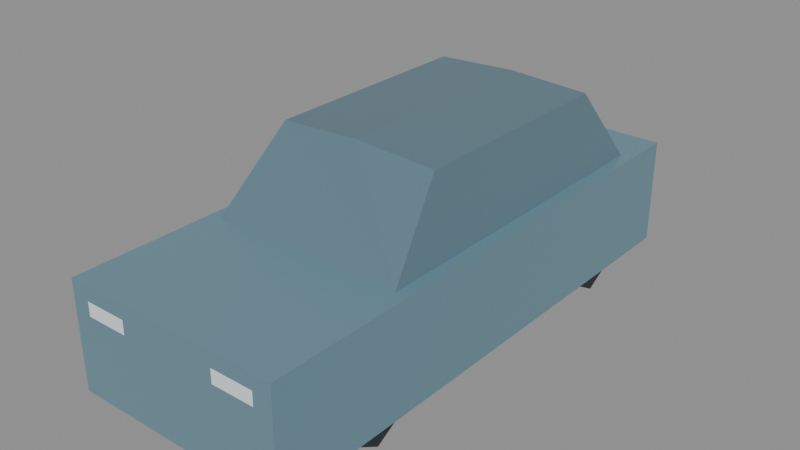 # Source: traffic-suv.lod2.blend  (saved by Blender 4.3.34; exported with 4.5.12 LTS)
import bpy
from mathutils import Matrix  # noqa: F401  (used for matrix-valued properties, if any)

bpy.ops.wm.read_factory_settings(use_empty=True)
scene = bpy.context.scene
scene.name = 'Scene'

# ---- collections
col_authoring_metre_scale = bpy.data.collections.new('AUTHORING-metre-scale'); scene.collection.children.link(col_authoring_metre_scale)

# ---- materials (node trees are filled in below, after node groups)
mat_paint = bpy.data.materials.new('paint')
mat_paint.use_backface_culling = True
mat_paint.diffuse_color = (0.2, 0.36, 0.44, 1.0)
mat_glass = bpy.data.materials.new('glass')
mat_glass.use_backface_culling = True
mat_glass.diffuse_color = (1.0, 1.0, 1.0, 1.0)
mat_rubber = bpy.data.materials.new('rubber')
mat_rubber.use_backface_culling = True
mat_rubber.diffuse_color = (0.023, 0.028, 0.031, 1.0)

# ---- material node trees
mat_paint.use_nodes = True; mat_paint.node_tree.nodes.clear()
_N = mat_paint.node_tree.nodes; _L = mat_paint.node_tree.links
n0 = _N.new('ShaderNodeBsdfPrincipled'); n0.name = 'Principled BSDF'; n0.location = (10, 300)
n0.inputs[0].default_value = (0.2, 0.36, 0.44, 1.0)
n0.inputs[1].default_value = 0.38
n0.inputs[2].default_value = 0.3
n1 = _N.new('ShaderNodeOutputMaterial'); n1.name = 'Material Output'; n1.location = (300, 300)
_L.new(n0.outputs[0], n1.inputs[0])
n1.is_active_output = True
mat_glass.use_nodes = True; mat_glass.node_tree.nodes.clear()
_N = mat_glass.node_tree.nodes; _L = mat_glass.node_tree.links
n0 = _N.new('ShaderNodeBsdfPrincipled'); n0.name = 'Principled BSDF'; n0.location = (10, 300)
n0.inputs[1].default_value = 0.08
n0.inputs[2].default_value = 0.32
n1 = _N.new('ShaderNodeOutputMaterial'); n1.name = 'Material Output'; n1.location = (300, 300)
n2 = _N.new('ShaderNodeVertexColor'); n2.name = 'Color Attribute'; n2.location = (0, 0)
n2.layer_name = 'RoleColor'
_L.new(n0.outputs[0], n1.inputs[0])
_L.new(n2.outputs[0], n0.inputs[0])
n1.is_active_output = True
mat_rubber.use_nodes = True; mat_rubber.node_tree.nodes.clear()
_N = mat_rubber.node_tree.nodes; _L = mat_rubber.node_tree.links
n0 = _N.new('ShaderNodeBsdfPrincipled'); n0.name = 'Principled BSDF'; n0.location = (10, 300)
n0.inputs[0].default_value = (0.023, 0.028, 0.031, 1.0)
n0.inputs[1].default_value = 0.02
n0.inputs[2].default_value = 0.79
n1 = _N.new('ShaderNodeOutputMaterial'); n1.name = 'Material Output'; n1.location = (300, 300)
_L.new(n0.outputs[0], n1.inputs[0])
n1.is_active_output = True

# ---- meshes
me_body_shell_editable_mesh = bpy.data.meshes.new('body-shell-editable-mesh')
me_body_shell_editable_mesh.from_pydata([(-0.96, 2.275, 0.15), (0.96, 2.275, 0.15), (0.96, 2.275, 1.08), (-0.96, 2.275, 1.08), (-0.96, -2.375, 0.15), (0.96, -2.375, 0.15), (0.96, -2.375, 1.08), (-0.96, -2.375, 1.08)], [], [(0, 3, 2, 1), (4, 5, 6, 7), (0, 1, 5, 4), (1, 2, 6, 5), (2, 3, 7, 6), (3, 0, 4, 7)])
_uv = me_body_shell_editable_mesh.uv_layers.new(name='UVMap')
_uv.uv.foreach_set('vector', [0.0, 0.0, 0.93, 0.0, 0.93, 1.92, 0.0, 1.92, 0.0, 0.0, 1.92, 0.0, 1.92, 0.93, 0.0, 0.93, 0.0, 0.0, 1.92, 0.0, 1.92, 4.65, 0.0, 4.65, 0.0, 0.0, 0.93, 0.0, 0.93, 4.65, 0.0, 4.65, 0.0, 0.0, 1.92, 0.0, 1.92, 4.65, 0.0, 4.65, 0.0, 0.0, 0.93, 0.0, 0.93, 4.65, 0.0, 4.65])
me_body_shell_editable_mesh.materials.append(mat_paint)
me_body_shell_editable_mesh.update()
me_cabin_silhouette_editable_mesh = bpy.data.meshes.new('cabin-silhouette-editable-mesh')
me_cabin_silhouette_editable_mesh.from_pydata([(-0.855, 1.84, 1.075), (0.855, 1.84, 1.075), (0.855, -1.13, 1.075), (-0.855, -1.13, 1.075), (-0.715, 1.4, 1.725), (0.715, 1.4, 1.725), (0.715, -0.54, 1.725), (-0.715, -0.54, 1.725), (0.0, 1.4, 1.76), (0.0, -0.54, 1.76)], [], [(0, 1, 2, 3), (0, 4, 8, 5, 1), (3, 2, 6, 9, 7), (0, 3, 7, 4), (1, 5, 6, 2), (4, 7, 9, 8), (8, 9, 6, 5)])
_uv = me_cabin_silhouette_editable_mesh.uv_layers.new(name='UVMap')
_uv.uv.foreach_set('vector', [0.0, 0.0, 1.71, 0.0, 1.71, 2.97, 0.0, 2.97, -0.855, 1.075, -0.715, 1.725, 0.0, 1.76, 0.715, 1.725, 0.855, 1.075, -0.855, 1.075, 0.855, 1.075, 0.715, 1.725, 0.0, 1.76, -0.715, 1.725, 0.0, 0.0, 2.97, 0.0, 2.97, 0.7973, 0.0, 0.7973, 0.0, 0.0, 0.7973, 0.0, 0.7973, 2.97, 0.0, 2.97, 0.0, 0.0, 1.94, 0.0, 1.94, 0.7159, 0.0, 0.7159, 0.0, 0.0, 1.94, 0.0, 1.94, 0.7159, 0.0, 0.7159])
_ca = me_cabin_silhouette_editable_mesh.color_attributes.new('RoleColor', 'FLOAT_COLOR', 'CORNER')
_ca.data.foreach_set('color', [0.12, 0.21, 0.26, 1.0, 0.12, 0.21, 0.26, 1.0, 0.12, 0.21, 0.26, 1.0, 0.12, 0.21, 0.26, 1.0, 0.12, 0.21, 0.26, 1.0, 0.12, 0.21, 0.26, 1.0, 0.12, 0.21, 0.26, 1.0, 0.12, 0.21, 0.26, 1.0, 0.12, 0.21, 0.26, 1.0, 0.12, 0.21, 0.26, 1.0, 0.12, 0.21, 0.26, 1.0, 0.12, 0.21, 0.26, 1.0, 0.12, 0.21, 0.26, 1.0, 0.12, 0.21, 0.26, 1.0, 0.12, 0.21, 0.26, 1.0, 0.12, 0.21, 0.26, 1.0, 0.12, 0.21, 0.26, 1.0, 0.12, 0.21, 0.26, 1.0, 0.12, 0.21, 0.26, 1.0, 0.12, 0.21, 0.26, 1.0, 0.12, 0.21, 0.26, 1.0, 0.12, 0.21, 0.26, 1.0, 0.12, 0.21, 0.26, 1.0, 0.12, 0.21, 0.26, 1.0, 0.12, 0.21, 0.26, 1.0, 0.12, 0.21, 0.26, 1.0, 0.12, 0.21, 0.26, 1.0, 0.12, 0.21, 0.26, 1.0, 0.12, 0.21, 0.26, 1.0, 0.12, 0.21, 0.26, 1.0])
me_cabin_silhouette_editable_mesh.materials.append(mat_glass)
me_cabin_silhouette_editable_mesh.update()
me_wheel_front_right_editable_mesh = bpy.data.meshes.new('wheel-front-right-editable-mesh')
me_wheel_front_right_editable_mesh.from_pydata([(-0.11, 0.0, 0.35), (-0.11, -0.3031, 0.175), (-0.11, -0.3031, -0.175), (-0.11, 0.0, -0.35), (-0.11, 0.3031, -0.175), (-0.11, 0.3031, 0.175), (0.11, 0.0, 0.35), (0.11, -0.3031, 0.175), (0.11, -0.3031, -0.175), (0.11, 0.0, -0.35), (0.11, 0.3031, -0.175), (0.11, 0.3031, 0.175)], [], [(5, 4, 3, 2, 1, 0), (6, 7, 8, 9, 10, 11), (0, 1, 7, 6), (1, 2, 8, 7), (2, 3, 9, 8), (3, 4, 10, 9), (4, 5, 11, 10), (5, 0, 6, 11)])
_uv = me_wheel_front_right_editable_mesh.uv_layers.new(name='UVMap')
_uv.uv.foreach_set('vector', [-1.087, 0.525, -1.087, 0.175, -1.39, 0.0, -1.693, 0.175, -1.693, 0.525, -1.39, 0.7, -1.39, 0.7, -1.693, 0.525, -1.693, 0.175, -1.39, 0.0, -1.087, 0.175, -1.087, 0.525, 0.0, 0.0, 0.35, 0.0, 0.35, 0.22, 0.0, 0.22, 0.0, 0.0, 0.35, 0.0, 0.35, 0.22, 0.0, 0.22, 0.0, 0.0, 0.35, 0.0, 0.35, 0.22, 0.0, 0.22, 0.0, 0.0, 0.35, 0.0, 0.35, 0.22, 0.0, 0.22, 0.0, 0.0, 0.35, 0.0, 0.35, 0.22, 0.0, 0.22, 0.0, 0.0, 0.35, 0.0, 0.35, 0.22, 0.0, 0.22])
me_wheel_front_right_editable_mesh.materials.append(mat_rubber)
me_wheel_front_right_editable_mesh.update()
me_wheel_rear_right_editable_mesh = bpy.data.meshes.new('wheel-rear-right-editable-mesh')
me_wheel_rear_right_editable_mesh.from_pydata([(-0.11, 0.0, 0.35), (-0.11, -0.3031, 0.175), (-0.11, -0.3031, -0.175), (-0.11, 0.0, -0.35), (-0.11, 0.3031, -0.175), (-0.11, 0.3031, 0.175), (0.11, 0.0, 0.35), (0.11, -0.3031, 0.175), (0.11, -0.3031, -0.175), (0.11, 0.0, -0.35), (0.11, 0.3031, -0.175), (0.11, 0.3031, 0.175)], [], [(5, 4, 3, 2, 1, 0), (6, 7, 8, 9, 10, 11), (0, 1, 7, 6), (1, 2, 8, 7), (2, 3, 9, 8), (3, 4, 10, 9), (4, 5, 11, 10), (5, 0, 6, 11)])
_uv = me_wheel_rear_right_editable_mesh.uv_layers.new(name='UVMap')
_uv.uv.foreach_set('vector', [1.693, 0.525, 1.693, 0.175, 1.39, 0.0, 1.087, 0.175, 1.087, 0.525, 1.39, 0.7, 1.39, 0.7, 1.087, 0.525, 1.087, 0.175, 1.39, 0.0, 1.693, 0.175, 1.693, 0.525, 0.0, 0.0, 0.35, 0.0, 0.35, 0.22, 0.0, 0.22, 0.0, 0.0, 0.35, 0.0, 0.35, 0.22, 0.0, 0.22, 0.0, 0.0, 0.35, 0.0, 0.35, 0.22, 0.0, 0.22, 0.0, 0.0, 0.35, 0.0, 0.35, 0.22, 0.0, 0.22, 0.0, 0.0, 0.35, 0.0, 0.35, 0.22, 0.0, 0.22, 0.0, 0.0, 0.35, 0.0, 0.35, 0.22, 0.0, 0.22])
me_wheel_rear_right_editable_mesh.materials.append(mat_rubber)
me_wheel_rear_right_editable_mesh.update()
me_wheel_front_left_editable_mesh = bpy.data.meshes.new('wheel-front-left-editable-mesh')
me_wheel_front_left_editable_mesh.from_pydata([(-0.11, 0.0, 0.35), (-0.11, -0.3031, 0.175), (-0.11, -0.3031, -0.175), (-0.11, 0.0, -0.35), (-0.11, 0.3031, -0.175), (-0.11, 0.3031, 0.175), (0.11, 0.0, 0.35), (0.11, -0.3031, 0.175), (0.11, -0.3031, -0.175), (0.11, 0.0, -0.35), (0.11, 0.3031, -0.175), (0.11, 0.3031, 0.175)], [], [(5, 4, 3, 2, 1, 0), (6, 7, 8, 9, 10, 11), (0, 1, 7, 6), (1, 2, 8, 7), (2, 3, 9, 8), (3, 4, 10, 9), (4, 5, 11, 10), (5, 0, 6, 11)])
_uv = me_wheel_front_left_editable_mesh.uv_layers.new(name='UVMap')
_uv.uv.foreach_set('vector', [-1.087, 0.525, -1.087, 0.175, -1.39, 0.0, -1.693, 0.175, -1.693, 0.525, -1.39, 0.7, -1.39, 0.7, -1.693, 0.525, -1.693, 0.175, -1.39, 0.0, -1.087, 0.175, -1.087, 0.525, 0.0, 0.0, 0.35, 0.0, 0.35, 0.22, 0.0, 0.22, 0.0, 0.0, 0.35, 0.0, 0.35, 0.22, 0.0, 0.22, 0.0, 0.0, 0.35, 0.0, 0.35, 0.22, 0.0, 0.22, 0.0, 0.0, 0.35, 0.0, 0.35, 0.22, 0.0, 0.22, 0.0, 0.0, 0.35, 0.0, 0.35, 0.22, 0.0, 0.22, 0.0, 0.0, 0.35, 0.0, 0.35, 0.22, 0.0, 0.22])
me_wheel_front_left_editable_mesh.materials.append(mat_rubber)
me_wheel_front_left_editable_mesh.update()
me_wheel_rear_left_editable_mesh = bpy.data.meshes.new('wheel-rear-left-editable-mesh')
me_wheel_rear_left_editable_mesh.from_pydata([(-0.11, 0.0, 0.35), (-0.11, -0.3031, 0.175), (-0.11, -0.3031, -0.175), (-0.11, 0.0, -0.35), (-0.11, 0.3031, -0.175), (-0.11, 0.3031, 0.175), (0.11, 0.0, 0.35), (0.11, -0.3031, 0.175), (0.11, -0.3031, -0.175), (0.11, 0.0, -0.35), (0.11, 0.3031, -0.175), (0.11, 0.3031, 0.175)], [], [(5, 4, 3, 2, 1, 0), (6, 7, 8, 9, 10, 11), (0, 1, 7, 6), (1, 2, 8, 7), (2, 3, 9, 8), (3, 4, 10, 9), (4, 5, 11, 10), (5, 0, 6, 11)])
_uv = me_wheel_rear_left_editable_mesh.uv_layers.new(name='UVMap')
_uv.uv.foreach_set('vector', [1.693, 0.525, 1.693, 0.175, 1.39, 0.0, 1.087, 0.175, 1.087, 0.525, 1.39, 0.7, 1.39, 0.7, 1.087, 0.525, 1.087, 0.175, 1.39, 0.0, 1.693, 0.175, 1.693, 0.525, 0.0, 0.0, 0.35, 0.0, 0.35, 0.22, 0.0, 0.22, 0.0, 0.0, 0.35, 0.0, 0.35, 0.22, 0.0, 0.22, 0.0, 0.0, 0.35, 0.0, 0.35, 0.22, 0.0, 0.22, 0.0, 0.0, 0.35, 0.0, 0.35, 0.22, 0.0, 0.22, 0.0, 0.0, 0.35, 0.0, 0.35, 0.22, 0.0, 0.22, 0.0, 0.0, 0.35, 0.0, 0.35, 0.22, 0.0, 0.22])
me_wheel_rear_left_editable_mesh.materials.append(mat_rubber)
me_wheel_rear_left_editable_mesh.update()
me_headlight_lens_right_editable_mesh = bpy.data.meshes.new('headlight-lens-right-editable-mesh')
me_headlight_lens_right_editable_mesh.from_pydata([(-0.7988, -2.377, 0.835), (-0.4288, -2.377, 0.835), (-0.4288, -2.377, 0.955), (-0.7988, -2.377, 0.955)], [], [(0, 1, 2, 3)])
_uv = me_headlight_lens_right_editable_mesh.uv_layers.new(name='UVMap')
_uv.uv.foreach_set('vector', [0.0, 0.0, 0.37, 0.0, 0.37, 0.12, 0.0, 0.12])
_ca = me_headlight_lens_right_editable_mesh.color_attributes.new('RoleColor', 'FLOAT_COLOR', 'CORNER')
_ca.data.foreach_set('color', [0.85, 0.93, 1.0, 1.0, 0.85, 0.93, 1.0, 1.0, 0.85, 0.93, 1.0, 1.0, 0.85, 0.93, 1.0, 1.0])
me_headlight_lens_right_editable_mesh.materials.append(mat_glass)
me_headlight_lens_right_editable_mesh.update()
me_taillight_lens_right_editable_mesh = bpy.data.meshes.new('taillight-lens-right-editable-mesh')
me_taillight_lens_right_editable_mesh.from_pydata([(-0.7638, 2.277, 0.835), (-0.4638, 2.277, 0.835), (-0.4638, 2.277, 0.955), (-0.7638, 2.277, 0.955)], [], [(3, 2, 1, 0)])
_uv = me_taillight_lens_right_editable_mesh.uv_layers.new(name='UVMap')
_uv.uv.foreach_set('vector', [0.0, 0.0, 0.3, 0.0, 0.3, 0.12, 0.0, 0.12])
_ca = me_taillight_lens_right_editable_mesh.color_attributes.new('RoleColor', 'FLOAT_COLOR', 'CORNER')
_ca.data.foreach_set('color', [0.65, 0.025, 0.013, 1.0, 0.65, 0.025, 0.013, 1.0, 0.65, 0.025, 0.013, 1.0, 0.65, 0.025, 0.013, 1.0])
me_taillight_lens_right_editable_mesh.materials.append(mat_glass)
me_taillight_lens_right_editable_mesh.update()
me_headlight_lens_left_editable_mesh = bpy.data.meshes.new('headlight-lens-left-editable-mesh')
me_headlight_lens_left_editable_mesh.from_pydata([(0.4288, -2.377, 0.835), (0.7988, -2.377, 0.835), (0.7988, -2.377, 0.955), (0.4288, -2.377, 0.955)], [], [(0, 1, 2, 3)])
_uv = me_headlight_lens_left_editable_mesh.uv_layers.new(name='UVMap')
_uv.uv.foreach_set('vector', [0.0, 0.0, 0.37, 0.0, 0.37, 0.12, 0.0, 0.12])
_ca = me_headlight_lens_left_editable_mesh.color_attributes.new('RoleColor', 'FLOAT_COLOR', 'CORNER')
_ca.data.foreach_set('color', [0.85, 0.93, 1.0, 1.0, 0.85, 0.93, 1.0, 1.0, 0.85, 0.93, 1.0, 1.0, 0.85, 0.93, 1.0, 1.0])
me_headlight_lens_left_editable_mesh.materials.append(mat_glass)
me_headlight_lens_left_editable_mesh.update()
me_taillight_lens_left_editable_mesh = bpy.data.meshes.new('taillight-lens-left-editable-mesh')
me_taillight_lens_left_editable_mesh.from_pydata([(0.4638, 2.277, 0.835), (0.7638, 2.277, 0.835), (0.7638, 2.277, 0.955), (0.4638, 2.277, 0.955)], [], [(3, 2, 1, 0)])
_uv = me_taillight_lens_left_editable_mesh.uv_layers.new(name='UVMap')
_uv.uv.foreach_set('vector', [0.0, 0.0, 0.3, 0.0, 0.3, 0.12, 0.0, 0.12])
_ca = me_taillight_lens_left_editable_mesh.color_attributes.new('RoleColor', 'FLOAT_COLOR', 'CORNER')
_ca.data.foreach_set('color', [0.65, 0.025, 0.013, 1.0, 0.65, 0.025, 0.013, 1.0, 0.65, 0.025, 0.013, 1.0, 0.65, 0.025, 0.013, 1.0])
me_taillight_lens_left_editable_mesh.materials.append(mat_glass)
me_taillight_lens_left_editable_mesh.update()

# ---- objects
ob_body_shell = bpy.data.objects.new('body-shell', me_body_shell_editable_mesh)
ob_cabin_silhouette = bpy.data.objects.new('cabin-silhouette', me_cabin_silhouette_editable_mesh)
ob_wheel_front_right = bpy.data.objects.new('wheel-front-right', me_wheel_front_right_editable_mesh)
ob_wheel_rear_right = bpy.data.objects.new('wheel-rear-right', me_wheel_rear_right_editable_mesh)
ob_wheel_front_left = bpy.data.objects.new('wheel-front-left', me_wheel_front_left_editable_mesh)
ob_wheel_rear_left = bpy.data.objects.new('wheel-rear-left', me_wheel_rear_left_editable_mesh)
ob_headlight_lens_right = bpy.data.objects.new('headlight-lens-right', me_headlight_lens_right_editable_mesh)
ob_taillight_lens_right = bpy.data.objects.new('taillight-lens-right', me_taillight_lens_right_editable_mesh)
ob_headlight_lens_left = bpy.data.objects.new('headlight-lens-left', me_headlight_lens_left_editable_mesh)
ob_taillight_lens_left = bpy.data.objects.new('taillight-lens-left', me_taillight_lens_left_editable_mesh)

# ---- transforms, parenting, visibility, modifiers, constraints
ob_body_shell.location = (0.0, 0.0, 0.0)
ob_cabin_silhouette.location = (0.0, 0.0, 0.0)
ob_wheel_front_right.location = (-0.81, -1.39, 0.35)
ob_wheel_rear_right.location = (-0.81, 1.39, 0.35)
ob_wheel_front_left.location = (0.81, -1.39, 0.35)
ob_wheel_rear_left.location = (0.81, 1.39, 0.35)
ob_headlight_lens_right.location = (0.0, 0.0, 0.0)
ob_taillight_lens_right.location = (0.0, 0.0, 0.0)
ob_headlight_lens_left.location = (0.0, 0.0, 0.0)
ob_taillight_lens_left.location = (0.0, 0.0, 0.0)

# ---- collection membership
col_authoring_metre_scale.objects.link(ob_body_shell)
col_authoring_metre_scale.objects.link(ob_cabin_silhouette)
col_authoring_metre_scale.objects.link(ob_wheel_front_right)
col_authoring_metre_scale.objects.link(ob_wheel_rear_right)
col_authoring_metre_scale.objects.link(ob_wheel_front_left)
col_authoring_metre_scale.objects.link(ob_wheel_rear_left)
col_authoring_metre_scale.objects.link(ob_headlight_lens_right)
col_authoring_metre_scale.objects.link(ob_taillight_lens_right)
col_authoring_metre_scale.objects.link(ob_headlight_lens_left)
col_authoring_metre_scale.objects.link(ob_taillight_lens_left)

# ---- scene / render settings (as saved in the file)
scene.frame_start = 1; scene.frame_end = 250; scene.frame_set(1)
scene.render.engine = 'BLENDER_EEVEE_NEXT'
bpy.context.view_layer.update()

# ---- added for rendering (the .blend has no active camera and no usable light): camera, sun + grey world if the file has none
cam_auto = bpy.data.cameras.new('AutoCamera')
cam_auto.lens = 50.0
cam_auto.sensor_width = 36.0
cam_auto.clip_end = 1000.0
ob_auto_camera = bpy.data.objects.new('AutoCamera', cam_auto)
scene.collection.objects.link(ob_auto_camera)
ob_auto_camera.location = (4.93447, -5.97136, 4.82757)
ob_auto_camera.rotation_euler = (1.09748, -7.21219e-08, 0.694738)
scene.camera = ob_auto_camera
light_auto_sun = bpy.data.lights.new('AutoSun', 'SUN')
light_auto_sun.energy = 3.0
light_auto_sun.angle = 0.0523599
ob_auto_sun = bpy.data.objects.new('AutoSun', light_auto_sun)
scene.collection.objects.link(ob_auto_sun)
ob_auto_sun.rotation_euler = (0.872665, 0.174533, 0.523599)
if scene.world is None:
    world_auto = bpy.data.worlds.new('AutoWorld')
    world_auto.color = (0.3, 0.3, 0.3)
    scene.world = world_auto
bpy.context.view_layer.update()
